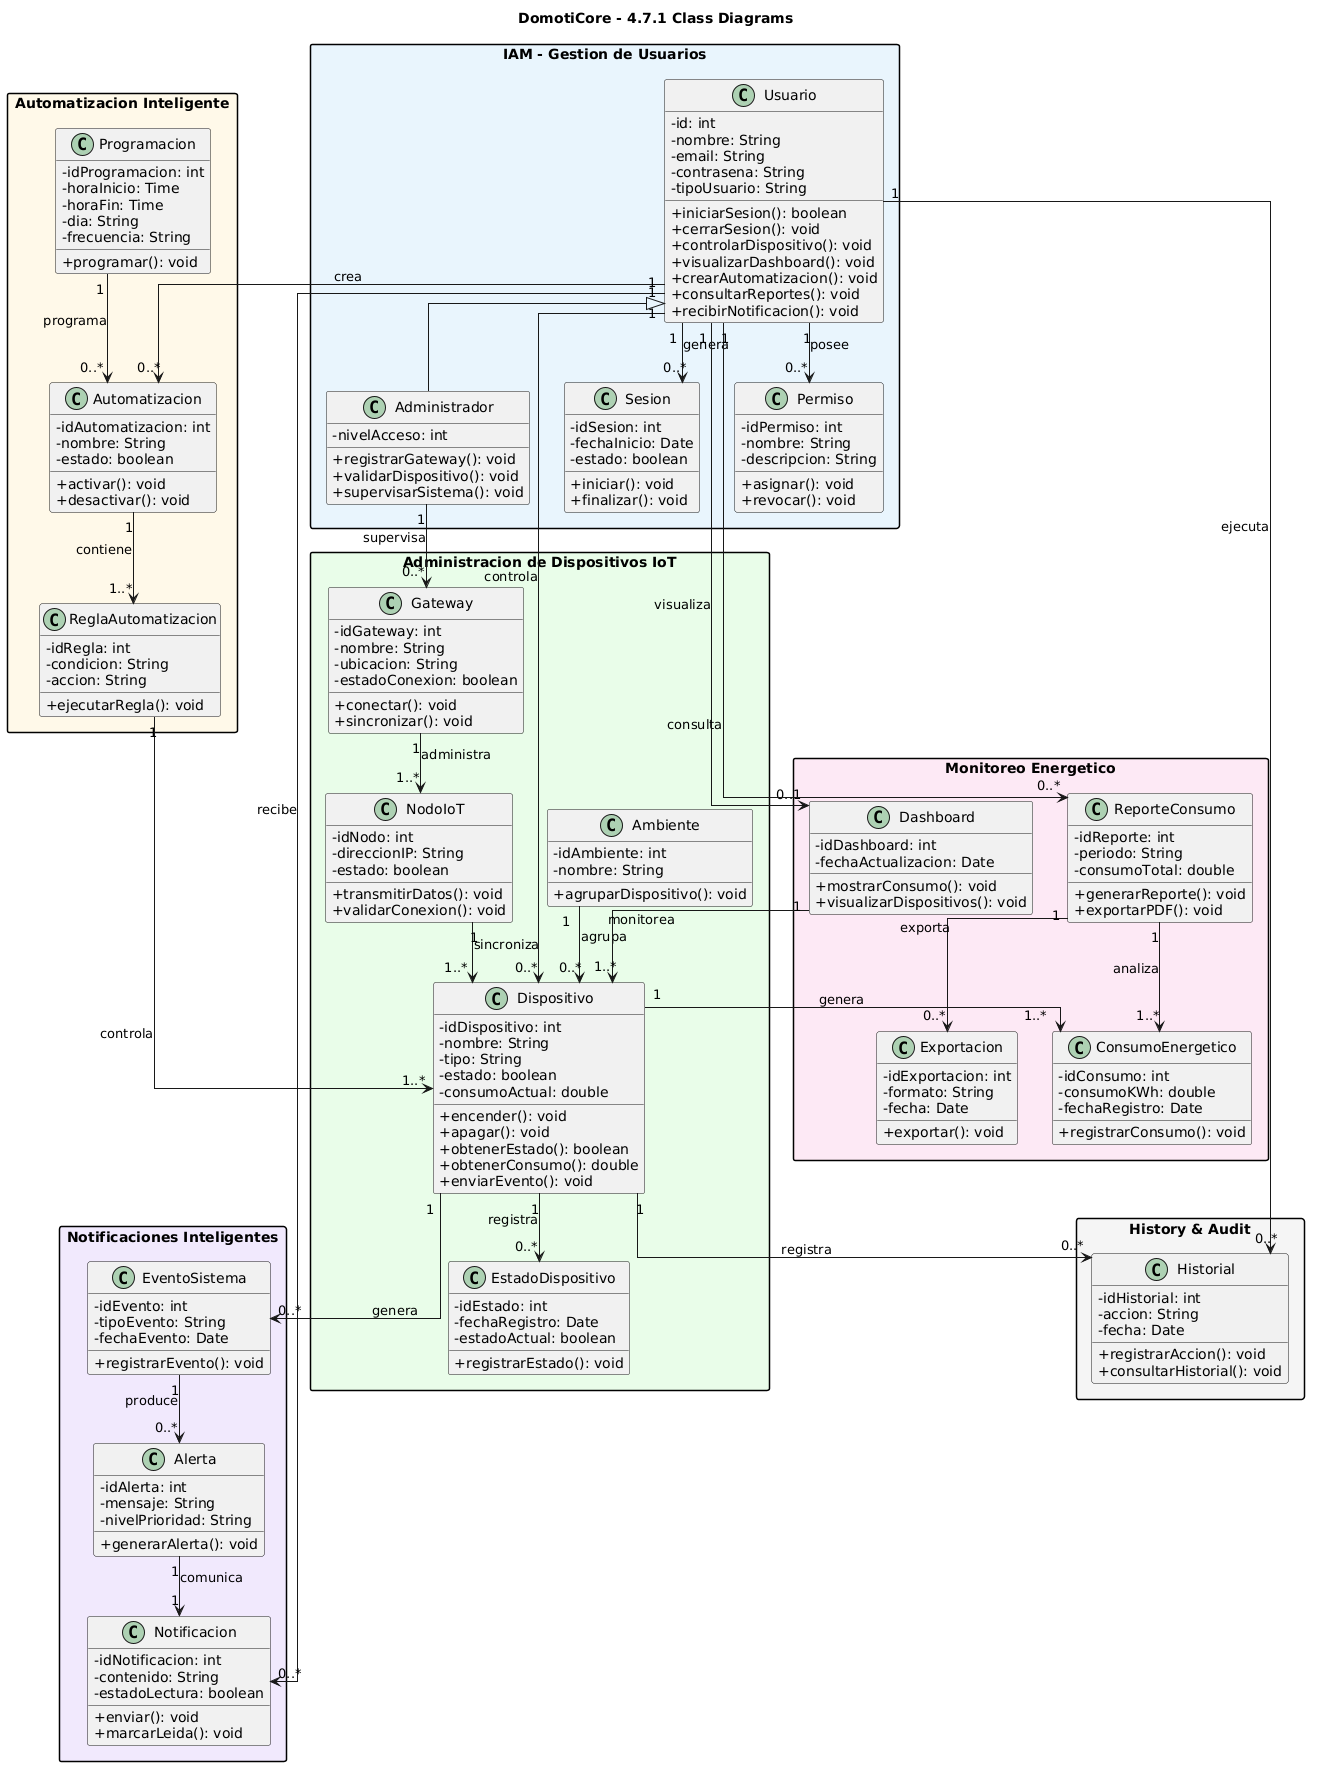

The diagram above was rendered by PlantUML. Its source (embedded in the PNG):
@startuml
skinparam classAttributeIconSize 0
skinparam shadowing false
skinparam packageStyle rectangle
skinparam linetype ortho

title DomotiCore - 4.7.1 Class Diagrams

' =========================
' IAM - Gestion de Usuarios
' =========================
package "IAM - Gestion de Usuarios" #E8F4FD {

  class Usuario {
    -id: int
    -nombre: String
    -email: String
    -contrasena: String
    -tipoUsuario: String
    +iniciarSesion(): boolean
    +cerrarSesion(): void
    +controlarDispositivo(): void
    +visualizarDashboard(): void
    +crearAutomatizacion(): void
    +consultarReportes(): void
    +recibirNotificacion(): void
  }

  class Administrador {
    -nivelAcceso: int
    +registrarGateway(): void
    +validarDispositivo(): void
    +supervisarSistema(): void
  }

  class Sesion {
    -idSesion: int
    -fechaInicio: Date
    -estado: boolean
    +iniciar(): void
    +finalizar(): void
  }

  class Permiso {
    -idPermiso: int
    -nombre: String
    -descripcion: String
    +asignar(): void
    +revocar(): void
  }

  Usuario <|-- Administrador
}

' ===============================
' Administracion de Dispositivos IoT
' ===============================
package "Administracion de Dispositivos IoT" #E8FDE8 {

  class Gateway {
    -idGateway: int
    -nombre: String
    -ubicacion: String
    -estadoConexion: boolean
    +conectar(): void
    +sincronizar(): void
  }

  class NodoIoT {
    -idNodo: int
    -direccionIP: String
    -estado: boolean
    +transmitirDatos(): void
    +validarConexion(): void
  }

  class Dispositivo {
    -idDispositivo: int
    -nombre: String
    -tipo: String
    -estado: boolean
    -consumoActual: double
    +encender(): void
    +apagar(): void
    +obtenerEstado(): boolean
    +obtenerConsumo(): double
    +enviarEvento(): void
  }

  class EstadoDispositivo {
    -idEstado: int
    -fechaRegistro: Date
    -estadoActual: boolean
    +registrarEstado(): void
  }

  class Ambiente {
    -idAmbiente: int
    -nombre: String
    +agruparDispositivo(): void
  }
}

' =====================
' Automatizacion
' =====================
package "Automatizacion Inteligente" #FFF8E8 {

  class Automatizacion {
    -idAutomatizacion: int
    -nombre: String
    -estado: boolean
    +activar(): void
    +desactivar(): void
  }

  class ReglaAutomatizacion {
    -idRegla: int
    -condicion: String
    -accion: String
    +ejecutarRegla(): void
  }

  class Programacion {
    -idProgramacion: int
    -horaInicio: Time
    -horaFin: Time
    -dia: String
    -frecuencia: String
    +programar(): void
  }
}

' =====================
' Monitoreo Energetico
' =====================
package "Monitoreo Energetico" #FDE8F4 {

  class Dashboard {
    -idDashboard: int
    -fechaActualizacion: Date
    +mostrarConsumo(): void
    +visualizarDispositivos(): void
  }

  class ConsumoEnergetico {
    -idConsumo: int
    -consumoKWh: double
    -fechaRegistro: Date
    +registrarConsumo(): void
  }

  class ReporteConsumo {
    -idReporte: int
    -periodo: String
    -consumoTotal: double
    +generarReporte(): void
    +exportarPDF(): void
  }

  class Exportacion {
    -idExportacion: int
    -formato: String
    -fecha: Date
    +exportar(): void
  }
}

' =====================
' Notificaciones
' =====================
package "Notificaciones Inteligentes" #F0E8FD {

  class EventoSistema {
    -idEvento: int
    -tipoEvento: String
    -fechaEvento: Date
    +registrarEvento(): void
  }

  class Alerta {
    -idAlerta: int
    -mensaje: String
    -nivelPrioridad: String
    +generarAlerta(): void
  }

  class Notificacion {
    -idNotificacion: int
    -contenido: String
    -estadoLectura: boolean
    +enviar(): void
    +marcarLeida(): void
  }
}

' =====================
' History & Audit
' =====================
package "History & Audit" #F5F5F5 {

  class Historial {
    -idHistorial: int
    -accion: String
    -fecha: Date
    +registrarAccion(): void
    +consultarHistorial(): void
  }
}

' =====================
' Relaciones
' =====================

' IAM
Usuario "1" --> "0..*" Sesion : genera
Usuario "1" --> "0..*" Permiso : posee
Administrador "1" --> "0..*" Gateway : supervisa

' Dispositivos
Gateway "1" --> "1..*" NodoIoT : administra
NodoIoT "1" --> "1..*" Dispositivo : sincroniza
Usuario "1" --> "0..*" Dispositivo : controla
Dispositivo "1" --> "0..*" EstadoDispositivo : registra
Ambiente "1" --> "0..*" Dispositivo : agrupa

' Automatizacion
Usuario "1" --> "0..*" Automatizacion : crea
Programacion "1" --> "0..*" Automatizacion : programa
Automatizacion "1" --> "1..*" ReglaAutomatizacion : contiene
ReglaAutomatizacion "1" --> "1..*" Dispositivo : controla

' Monitoreo
Usuario "1" --> "0..1" Dashboard : visualiza
Dashboard "1" --> "1..*" Dispositivo : monitorea
Dispositivo "1" --> "1..*" ConsumoEnergetico : genera
Usuario "1" --> "0..*" ReporteConsumo : consulta
ReporteConsumo "1" --> "1..*" ConsumoEnergetico : analiza
ReporteConsumo "1" --> "0..*" Exportacion : exporta

' Notificaciones
Dispositivo "1" --> "0..*" EventoSistema : genera
EventoSistema "1" --> "0..*" Alerta : produce
Alerta "1" --> "1" Notificacion : comunica
Usuario "1" --> "0..*" Notificacion : recibe

' Historial
Usuario "1" --> "0..*" Historial : ejecuta
Dispositivo "1" --> "0..*" Historial : registra
@enduml